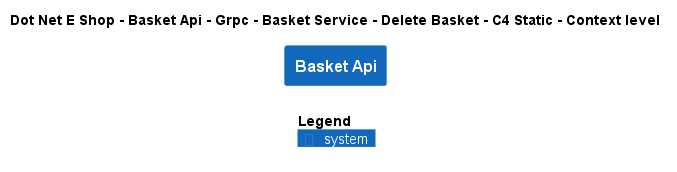

The diagram above was rendered by PlantUML. Its source (embedded in the PNG):
@startuml
!include ..\..\..\..\..\..\..\..\..\.c4s\C4_Context.puml

AddElementTag("c4interflow:lifecycle:new", $bgColor=green, $fontColor=#ffffff, $borderColor=green, $shadowing="False")
AddElementTag("c4interflow:lifecycle:changed", $bgColor=orange, $fontColor=#ffffff, $borderColor=orange, $shadowing="False")
AddElementTag("c4interflow:lifecycle:removed", $bgColor=red, $fontColor=#ffffff, $borderColor=red, $shadowing="False")

AddRelTag("c4interflow:lifecycle:new", $textColor=green, $lineColor=green)
AddRelTag("c4interflow:lifecycle:changed", $textColor=orange, $lineColor=orange)
AddRelTag("c4interflow:lifecycle:removed", $textColor=red, $lineColor=red)

SHOW_PERSON_PORTRAIT()
LAYOUT_TOP_DOWN()

skinparam linetype polyline

title Dot Net E Shop - Basket Api - Grpc - Basket Service - Delete Basket - C4 Static - Context level

System(DotNetEShop.SoftwareSystems.BasketApi, "Basket Api", "")



SHOW_LEGEND()
@enduml